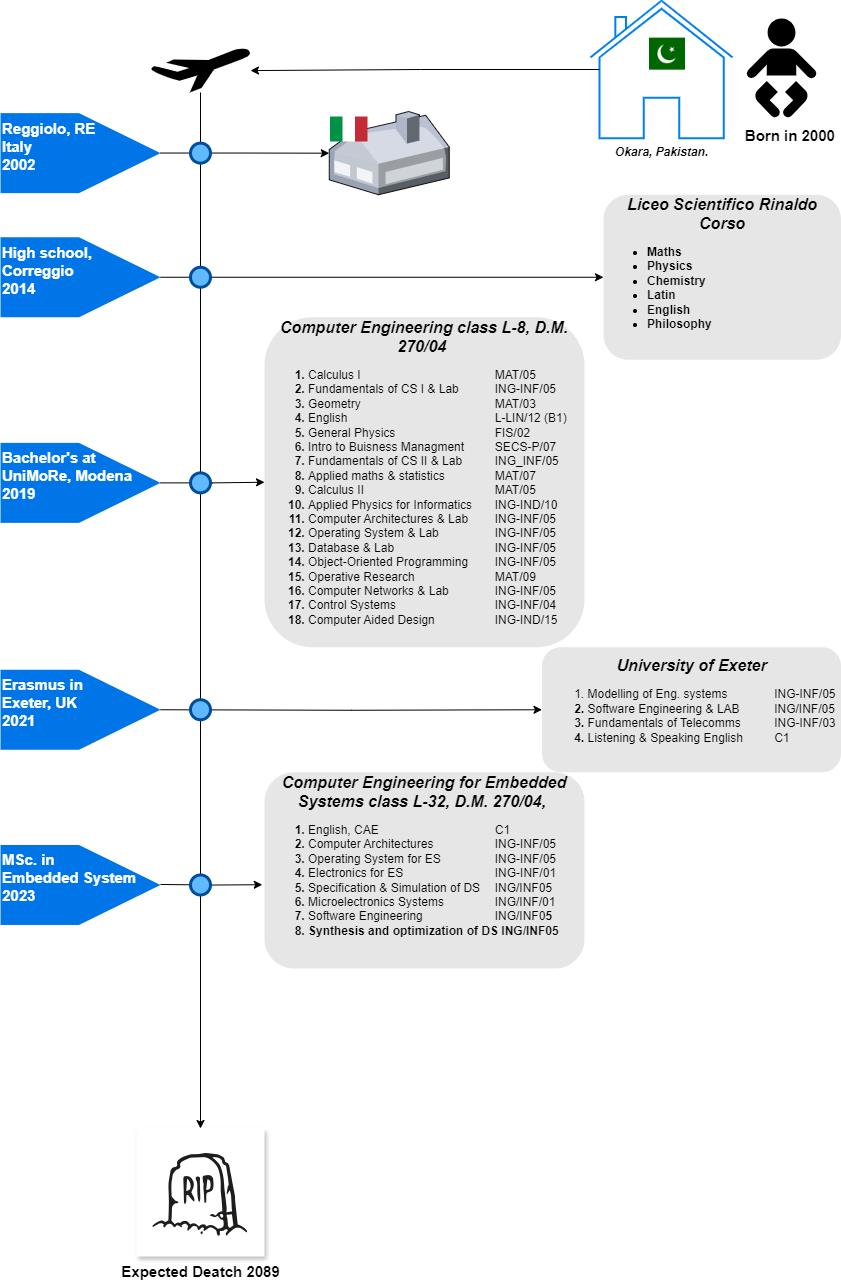

The diagram above was exported from draw.io. Its source (the exported page's mxGraphModel, read from the mxfile embedded in the PNG):
<mxGraphModel dx="2206" dy="1985" grid="1" gridSize="10" guides="1" tooltips="1" connect="1" arrows="1" fold="1" page="1" pageScale="1" pageWidth="1100" pageHeight="850" background="none" math="0" shadow="0">
  <root>
    <mxCell id="0" />
    <mxCell id="1" parent="0" />
    <mxCell id="4ec97bd9e5d20128-14" value="&lt;h1 style=&quot;font-size: 16px;&quot;&gt;&lt;span style=&quot;background-color: initial;&quot;&gt;&lt;font style=&quot;font-size: 16px;&quot;&gt;&lt;i&gt;Liceo Scientifico Rinaldo Corso&lt;/i&gt;&lt;/font&gt;&lt;/span&gt;&lt;/h1&gt;&lt;h1 style=&quot;font-size: 12px;&quot;&gt;&lt;ul&gt;&lt;li style=&quot;text-align: left;&quot;&gt;Maths&lt;/li&gt;&lt;li style=&quot;text-align: left;&quot;&gt;Physics&lt;/li&gt;&lt;li style=&quot;text-align: left;&quot;&gt;Chemistry&lt;/li&gt;&lt;li style=&quot;text-align: left;&quot;&gt;Latin&lt;/li&gt;&lt;li style=&quot;text-align: left;&quot;&gt;English&lt;/li&gt;&lt;li style=&quot;text-align: left;&quot;&gt;Philosophy&lt;/li&gt;&lt;/ul&gt;&lt;/h1&gt;" style="text;html=1;spacing=5;spacingTop=-20;whiteSpace=wrap;overflow=hidden;strokeColor=none;strokeWidth=3;fillColor=#E6E6E6;fontSize=13;fontColor=#000000;align=center;rounded=1;" parent="1" vertex="1">
      <mxGeometry x="863" y="-653.75" width="237.5" height="165" as="geometry" />
    </mxCell>
    <mxCell id="4ec97bd9e5d20128-16" value="&lt;h1 style=&quot;font-size: 16px;&quot;&gt;&lt;i&gt;&lt;span style=&quot;background-color: initial;&quot;&gt;Computer Engineering class L-8, D.M. 270/04&amp;nbsp;&lt;/span&gt;&lt;br&gt;&lt;/i&gt;&lt;/h1&gt;&lt;h1 style=&quot;text-align: left; font-size: 12px;&quot;&gt;&lt;ol&gt;&lt;li&gt;&lt;span style=&quot;font-weight: normal;&quot;&gt;Calculus I &lt;span style=&quot;white-space: pre;&quot;&gt;&#09;&lt;span style=&quot;white-space: pre;&quot;&gt;&#09;&lt;/span&gt;&lt;span style=&quot;white-space: pre;&quot;&gt;&#09;&lt;/span&gt;&lt;span style=&quot;white-space: pre;&quot;&gt;&#09;&lt;/span&gt;&lt;span style=&quot;white-space: pre;&quot;&gt;&#09;&lt;/span&gt;&lt;/span&gt;MAT/05&lt;/span&gt;&lt;/li&gt;&lt;li&gt;&lt;span style=&quot;font-weight: normal;&quot;&gt;Fundamentals of CS I &amp;amp; Lab &lt;span style=&quot;white-space: pre;&quot;&gt;&#09;&lt;span style=&quot;white-space: pre;&quot;&gt;&#09;&lt;/span&gt;&lt;/span&gt;ING-INF/05&amp;nbsp;&lt;/span&gt;&lt;/li&gt;&lt;li&gt;&lt;span style=&quot;font-weight: normal;&quot;&gt;Geometry&amp;nbsp;&lt;span style=&quot;white-space: pre;&quot;&gt;&#09;&lt;span style=&quot;white-space: pre;&quot;&gt;&#09;&lt;/span&gt;&lt;span style=&quot;white-space: pre;&quot;&gt;&#09;&lt;/span&gt;&lt;span style=&quot;white-space: pre;&quot;&gt;&#09;&lt;/span&gt;&lt;span style=&quot;white-space: pre;&quot;&gt;&#09;&lt;/span&gt;&lt;/span&gt;MAT/03&lt;/span&gt;&lt;/li&gt;&lt;li&gt;&lt;span style=&quot;font-weight: normal;&quot;&gt;English &lt;span style=&quot;white-space: pre;&quot;&gt;&#09;&lt;span style=&quot;white-space: pre;&quot;&gt;&#09;&lt;/span&gt;&lt;span style=&quot;white-space: pre;&quot;&gt;&#09;&lt;/span&gt;&lt;span style=&quot;white-space: pre;&quot;&gt;&#09;&lt;/span&gt;&lt;span style=&quot;white-space: pre;&quot;&gt;&#09;&lt;span style=&quot;white-space: pre;&quot;&gt;&#09;&lt;/span&gt;&lt;/span&gt;&lt;/span&gt;L-LIN/12 (B1)&lt;/span&gt;&lt;/li&gt;&lt;li&gt;&lt;span style=&quot;font-weight: normal;&quot;&gt;General Physics&lt;span style=&quot;white-space: pre;&quot;&gt;&#09;&lt;span style=&quot;white-space: pre;&quot;&gt;&#09;&lt;/span&gt;&lt;span style=&quot;white-space: pre;&quot;&gt;&#09;&lt;/span&gt;&lt;span style=&quot;white-space: pre;&quot;&gt;&#09;&lt;/span&gt;FIS/02&lt;/span&gt;&lt;/span&gt;&lt;/li&gt;&lt;li&gt;&lt;span style=&quot;font-weight: normal;&quot;&gt;Intro to Buisness Managment&lt;span style=&quot;white-space: pre;&quot;&gt;&#09;&lt;span style=&quot;white-space: pre;&quot;&gt;&#09;&lt;/span&gt;SECS-P/07&lt;/span&gt;&lt;/span&gt;&lt;/li&gt;&lt;li&gt;&lt;span style=&quot;font-weight: normal;&quot;&gt;Fundamentals of CS II &amp;amp; Lab&lt;span style=&quot;white-space: pre;&quot;&gt;&#09;&lt;span style=&quot;white-space: pre;&quot;&gt;&#09;&lt;/span&gt;ING_INF/05&lt;/span&gt;&lt;/span&gt;&lt;/li&gt;&lt;li&gt;&lt;span style=&quot;font-weight: normal;&quot;&gt;Applied maths &amp;amp; statistics &lt;span style=&quot;white-space: pre;&quot;&gt;&#09;&lt;span style=&quot;white-space: pre;&quot;&gt;&#09;&lt;/span&gt;&lt;/span&gt;MAT/07&lt;/span&gt;&lt;/li&gt;&lt;li&gt;&lt;span style=&quot;font-weight: normal;&quot;&gt;Calculus II&lt;span style=&quot;white-space: pre;&quot;&gt;&#09;&lt;span style=&quot;white-space: pre;&quot;&gt;&#09;&lt;/span&gt;&lt;span style=&quot;white-space: pre;&quot;&gt;&#09;&lt;/span&gt;&lt;span style=&quot;white-space: pre;&quot;&gt;&#09;&lt;/span&gt;&lt;span style=&quot;white-space: pre;&quot;&gt;&#09;&lt;/span&gt;MAT/05&lt;/span&gt;&lt;/span&gt;&lt;/li&gt;&lt;li&gt;&lt;span style=&quot;font-weight: normal;&quot;&gt;Applied Physics for Informatics&lt;span style=&quot;white-space: pre;&quot;&gt;&#09;&lt;/span&gt;ING-IND/10&lt;/span&gt;&lt;/li&gt;&lt;li&gt;&lt;span style=&quot;font-weight: normal;&quot;&gt;Computer Architectures &amp;amp; Lab&lt;span style=&quot;white-space: pre;&quot;&gt;&#09;&lt;/span&gt;ING-INF/05&lt;/span&gt;&lt;/li&gt;&lt;li&gt;&lt;span style=&quot;font-weight: normal; background-color: initial;&quot;&gt;Operating System &amp;amp; Lab&amp;nbsp; &amp;nbsp; &lt;/span&gt;&lt;span style=&quot;font-weight: normal; background-color: initial; white-space: pre;&quot;&gt;&#09;&lt;span style=&quot;white-space: pre;&quot;&gt;&#09;&lt;/span&gt;&lt;/span&gt;&lt;span style=&quot;font-weight: normal; background-color: initial;&quot;&gt;ING-INF/05&lt;/span&gt;&lt;br&gt;&lt;/li&gt;&lt;li&gt;&lt;span style=&quot;font-weight: normal; background-color: initial;&quot;&gt;Database &amp;amp; Lab&lt;span style=&quot;white-space: pre;&quot;&gt;&#09;&lt;span style=&quot;white-space: pre;&quot;&gt;&#09;&lt;/span&gt;&lt;span style=&quot;white-space: pre;&quot;&gt;&#09;&lt;/span&gt;&lt;span style=&quot;white-space: pre;&quot;&gt;&#09;&lt;/span&gt;ING-INF/05&lt;/span&gt;&lt;/span&gt;&lt;br&gt;&lt;/li&gt;&lt;li&gt;&lt;span style=&quot;font-weight: normal;&quot;&gt;Object-Oriented Programming&lt;span style=&quot;white-space: pre;&quot;&gt;&#09;&lt;/span&gt;ING-INF/05&lt;/span&gt;&lt;/li&gt;&lt;li&gt;&lt;span style=&quot;font-weight: normal;&quot;&gt;Operative Research&amp;nbsp;&lt;span style=&quot;white-space: pre;&quot;&gt;&#09;&lt;span style=&quot;white-space: pre;&quot;&gt;&#09;&lt;/span&gt;&lt;span style=&quot;white-space: pre;&quot;&gt;&#09;&lt;/span&gt;&lt;/span&gt;MAT/09&lt;/span&gt;&lt;/li&gt;&lt;li&gt;&lt;span style=&quot;font-weight: normal;&quot;&gt;Computer Networks &amp;amp; Lab &lt;span style=&quot;white-space: pre;&quot;&gt;&#09;&lt;span style=&quot;white-space: pre;&quot;&gt;&#09;&lt;/span&gt;&lt;/span&gt;ING-INF/05&lt;/span&gt;&lt;/li&gt;&lt;li&gt;&lt;span style=&quot;background-color: initial; font-weight: normal;&quot;&gt;Control Systems&lt;/span&gt;&lt;span style=&quot;background-color: initial; font-weight: normal; white-space: pre;&quot;&gt;&#09;&lt;span style=&quot;white-space: pre;&quot;&gt;&#09;&lt;/span&gt;&lt;span style=&quot;white-space: pre;&quot;&gt;&#09;&lt;/span&gt;&lt;span style=&quot;white-space: pre;&quot;&gt;&#09;&lt;/span&gt;ING-INF/04&lt;/span&gt;&lt;br&gt;&lt;/li&gt;&lt;li&gt;&lt;span style=&quot;font-weight: normal;&quot;&gt;Computer Aided Design&lt;span style=&quot;white-space: pre;&quot;&gt;&#09;&lt;span style=&quot;white-space: pre;&quot;&gt;&#09;&lt;/span&gt;&lt;span style=&quot;white-space: pre;&quot;&gt;&#09;&lt;/span&gt;ING-IND/15&lt;/span&gt;&lt;/span&gt;&lt;/li&gt;&lt;/ol&gt;&lt;/h1&gt;" style="text;html=1;spacing=5;spacingTop=-20;whiteSpace=wrap;overflow=hidden;strokeColor=none;strokeWidth=3;fillColor=#E6E6E6;fontSize=13;fontColor=#000000;align=center;rounded=1;" parent="1" vertex="1">
      <mxGeometry x="524" y="-531.25" width="320" height="330" as="geometry" />
    </mxCell>
    <mxCell id="4ec97bd9e5d20128-17" value="&lt;div&gt;&lt;span style=&quot;font-size: 16px;&quot;&gt;&lt;font style=&quot;font-size: 16px;&quot;&gt;&lt;b style=&quot;&quot;&gt;&lt;i&gt;&lt;br&gt;&lt;/i&gt;&lt;/b&gt;&lt;/font&gt;&lt;/span&gt;&lt;/div&gt;&lt;span style=&quot;font-size: 16px;&quot;&gt;&lt;font style=&quot;font-size: 16px;&quot;&gt;&lt;b style=&quot;&quot;&gt;&lt;i&gt;University of Exeter&lt;/i&gt;&lt;/b&gt;&lt;/font&gt;&lt;/span&gt;&lt;div style=&quot;font-size: 12px;&quot;&gt;&lt;ol style=&quot;text-align: left;&quot;&gt;&lt;li&gt;&lt;span style=&quot;font-weight: normal;&quot;&gt;Modelling of Eng. systems&amp;nbsp;&lt;span style=&quot;white-space: pre;&quot;&gt;&#09;&lt;span style=&quot;white-space: pre;&quot;&gt;&#09;&lt;/span&gt;ING-INF/05&lt;/span&gt;&lt;/span&gt;&lt;/li&gt;&lt;li style=&quot;font-size: 12px; font-weight: 700;&quot;&gt;&lt;span style=&quot;font-weight: normal;&quot;&gt;Software Engineering &amp;amp; LAB&lt;span style=&quot;white-space: pre;&quot;&gt;&#09;&lt;span style=&quot;white-space: pre;&quot;&gt;&#09;&lt;/span&gt;ING/INF/05&lt;/span&gt;&lt;/span&gt;&lt;/li&gt;&lt;li style=&quot;font-size: 12px; font-weight: 700;&quot;&gt;&lt;span style=&quot;font-weight: normal;&quot;&gt;Fundamentals of Telecomms&lt;span style=&quot;white-space: pre;&quot;&gt;&#09;&lt;span style=&quot;white-space: pre;&quot;&gt;&#09;&lt;/span&gt;&lt;/span&gt;ING-INF/03&lt;/span&gt;&lt;/li&gt;&lt;li style=&quot;font-size: 12px; font-weight: 700;&quot;&gt;&lt;span style=&quot;font-weight: normal;&quot;&gt;Listening &amp;amp; Speaking English&lt;span style=&quot;white-space: pre;&quot;&gt;&#09;&lt;span style=&quot;white-space: pre;&quot;&gt;&#09;&lt;/span&gt;C1&lt;/span&gt;&lt;/span&gt;&lt;/li&gt;&lt;/ol&gt;&lt;/div&gt;" style="text;html=1;spacing=5;spacingTop=-20;whiteSpace=wrap;overflow=hidden;strokeColor=none;strokeWidth=3;fillColor=#E6E6E6;fontSize=13;fontColor=#000000;align=center;rounded=1;" parent="1" vertex="1">
      <mxGeometry x="801.5" y="-201.25" width="299" height="125" as="geometry" />
    </mxCell>
    <mxCell id="-4DsWj9N8mdAfxVE2L0t-21" value="&lt;b&gt;&lt;font style=&quot;font-size: 15px;&quot;&gt;&amp;nbsp; &amp;nbsp; Born in 2000&lt;/font&gt;&lt;/b&gt;" style="shape=mxgraph.signs.people.baby_1;html=1;pointerEvents=1;fillColor=#000000;strokeColor=none;verticalLabelPosition=bottom;verticalAlign=top;align=center;" parent="1" vertex="1">
      <mxGeometry x="1003" y="-830" width="76" height="102" as="geometry" />
    </mxCell>
    <mxCell id="-4DsWj9N8mdAfxVE2L0t-24" value="&lt;font style=&quot;font-size: 15px;&quot;&gt;&lt;b&gt;Expected Deatch 2089&lt;/b&gt;&lt;/font&gt;" style="shape=image;html=1;verticalAlign=top;verticalLabelPosition=bottom;labelBackgroundColor=none;imageAspect=0;aspect=fixed;image=https://cdn2.iconfinder.com/data/icons/halloween-scarry-hand-drawn-black-1/257/24-halloween-tomb-tombstone-skeleton-128.png;imageBorder=none;imageBackground=default;shadow=1;" parent="1" vertex="1">
      <mxGeometry x="396" y="280" width="128" height="128" as="geometry" />
    </mxCell>
    <mxCell id="-4DsWj9N8mdAfxVE2L0t-32" value="&lt;div style=&quot;&quot;&gt;&lt;span style=&quot;background-color: initial;&quot;&gt;&lt;b&gt;Bachelor's at UniMoRe, Modena 2019&lt;/b&gt;&lt;/span&gt;&lt;/div&gt;" style="shape=offPageConnector;whiteSpace=wrap;html=1;fillColor=#0075E8;fontSize=15;fontColor=#FFFFFF;size=0.5093750000000015;verticalAlign=top;strokeColor=none;direction=north;align=left;" parent="1" vertex="1">
      <mxGeometry x="260" y="-405.62" width="160" height="80" as="geometry" />
    </mxCell>
    <mxCell id="ANAqzDtNYFTv60Bv-3Eh-18" style="edgeStyle=orthogonalEdgeStyle;rounded=0;orthogonalLoop=1;jettySize=auto;html=1;" parent="1" source="-4DsWj9N8mdAfxVE2L0t-33" target="4ec97bd9e5d20128-14" edge="1">
      <mxGeometry relative="1" as="geometry">
        <mxPoint x="530" y="-519" as="targetPoint" />
      </mxGeometry>
    </mxCell>
    <mxCell id="-4DsWj9N8mdAfxVE2L0t-33" value="&lt;div style=&quot;&quot;&gt;&lt;div&gt;&lt;b style=&quot;background-color: initial;&quot;&gt;High&amp;nbsp;&lt;/b&gt;&lt;b style=&quot;background-color: initial;&quot;&gt;school,&lt;/b&gt;&lt;br&gt;&lt;/div&gt;&lt;div&gt;&lt;b style=&quot;background-color: initial;&quot;&gt;Correggio&lt;/b&gt;&lt;/div&gt;&lt;div&gt;&lt;b&gt;2014&lt;/b&gt;&lt;/div&gt;&lt;/div&gt;" style="shape=offPageConnector;whiteSpace=wrap;html=1;fillColor=#0075E8;fontSize=15;fontColor=#FFFFFF;size=0.5093750000000015;verticalAlign=top;strokeColor=none;direction=north;align=left;" parent="1" vertex="1">
      <mxGeometry x="260" y="-611.25" width="160" height="80" as="geometry" />
    </mxCell>
    <mxCell id="-4DsWj9N8mdAfxVE2L0t-35" value="&lt;div style=&quot;&quot;&gt;&lt;b style=&quot;&quot;&gt;Erasmus in&amp;nbsp;&lt;/b&gt;&lt;/div&gt;&lt;div style=&quot;&quot;&gt;&lt;b style=&quot;&quot;&gt;Exeter, UK&amp;nbsp;&lt;/b&gt;&lt;/div&gt;&lt;div style=&quot;&quot;&gt;&lt;b style=&quot;&quot;&gt;2021&lt;/b&gt;&lt;br&gt;&lt;/div&gt;" style="shape=offPageConnector;whiteSpace=wrap;html=1;fillColor=#0075E8;fontSize=15;fontColor=#FFFFFF;size=0.5093750000000015;verticalAlign=top;strokeColor=none;direction=north;align=left;" parent="1" vertex="1">
      <mxGeometry x="260" y="-178.75" width="160" height="80" as="geometry" />
    </mxCell>
    <mxCell id="-4DsWj9N8mdAfxVE2L0t-37" value="&lt;div style=&quot;&quot;&gt;&lt;span style=&quot;text-align: center;&quot;&gt;&lt;b&gt;MSc. in&amp;nbsp;&lt;/b&gt;&lt;/span&gt;&lt;/div&gt;&lt;div style=&quot;&quot;&gt;&lt;span style=&quot;text-align: center;&quot;&gt;&lt;b&gt;Embedded System 2023&lt;/b&gt;&lt;/span&gt;&lt;br&gt;&lt;/div&gt;" style="shape=offPageConnector;whiteSpace=wrap;html=1;fillColor=#0075E8;fontSize=15;fontColor=#FFFFFF;size=0.5093750000000015;verticalAlign=top;strokeColor=none;direction=north;align=left;" parent="1" vertex="1">
      <mxGeometry x="260" y="-3.530000000000001" width="160" height="80" as="geometry" />
    </mxCell>
    <mxCell id="-4DsWj9N8mdAfxVE2L0t-39" value="&lt;h1 style=&quot;font-size: 16px;&quot;&gt;&lt;i&gt;&lt;span style=&quot;background-color: initial;&quot;&gt;Computer Engineering for Embedded Systems class L-32, D.M. 270/04,&amp;nbsp;&lt;/span&gt;&lt;br&gt;&lt;/i&gt;&lt;/h1&gt;&lt;h1 style=&quot;text-align: left; font-size: 12px;&quot;&gt;&lt;ol&gt;&lt;li&gt;&lt;span style=&quot;font-weight: normal;&quot;&gt;English, CAE&lt;span style=&quot;white-space: pre;&quot;&gt;&#09;&lt;span style=&quot;white-space: pre;&quot;&gt;&#09;&lt;/span&gt;&lt;span style=&quot;white-space: pre;&quot;&gt;&#09;&lt;/span&gt;&lt;span style=&quot;white-space: pre;&quot;&gt;&#09;&lt;/span&gt;&lt;span style=&quot;white-space: pre;&quot;&gt;&#09;C&lt;/span&gt;1&lt;/span&gt;&lt;/span&gt;&lt;/li&gt;&lt;li&gt;&lt;span style=&quot;font-weight: normal;&quot;&gt;Computer Architectures&lt;span style=&quot;white-space: pre;&quot;&gt;&#09;&lt;span style=&quot;white-space: pre;&quot;&gt;&#09;&lt;/span&gt;&lt;span style=&quot;white-space: pre;&quot;&gt;&#09;&lt;/span&gt;&lt;/span&gt;ING-INF/05&lt;/span&gt;&lt;/li&gt;&lt;li&gt;&lt;span style=&quot;font-weight: normal;&quot;&gt;Operating System for ES&amp;nbsp;&lt;span style=&quot;white-space: pre;&quot;&gt;&#09;&lt;span style=&quot;white-space: pre;&quot;&gt;&#09;&lt;/span&gt;&lt;/span&gt;ING-INF/05&amp;nbsp;&lt;/span&gt;&lt;/li&gt;&lt;li&gt;&lt;span style=&quot;font-weight: normal;&quot;&gt;Electronics for ES&lt;span style=&quot;white-space: pre;&quot;&gt;&#09;&lt;span style=&quot;white-space: pre;&quot;&gt;&#09;&lt;/span&gt;&lt;span style=&quot;white-space: pre;&quot;&gt;&#09;&lt;/span&gt;&lt;span style=&quot;white-space: pre;&quot;&gt;&#09;&lt;/span&gt;I&lt;/span&gt;&lt;/span&gt;&lt;span style=&quot;font-weight: 400;&quot;&gt;NG-INF/01&lt;/span&gt;&lt;/li&gt;&lt;li&gt;&lt;span style=&quot;font-weight: normal; background-color: initial;&quot;&gt;Specification &amp;amp; Simulation of DS&amp;nbsp;&lt;span style=&quot;white-space: pre;&quot;&gt;&#09;&lt;/span&gt;ING/INF05&lt;/span&gt;&lt;/li&gt;&lt;li&gt;&lt;span style=&quot;font-weight: normal; background-color: initial;&quot;&gt;Microelectronics Systems&lt;span style=&quot;white-space: pre;&quot;&gt;&#09;&lt;span style=&quot;white-space: pre;&quot;&gt;&#09;&lt;/span&gt;ING/INF/01&lt;/span&gt;&lt;/span&gt;&lt;/li&gt;&lt;li&gt;&lt;span style=&quot;font-weight: normal; background-color: initial;&quot;&gt;Software Engineering&lt;span style=&quot;white-space: pre;&quot;&gt;&#09;&lt;span style=&quot;white-space: pre;&quot;&gt;&#09;&lt;/span&gt;&lt;span style=&quot;white-space: pre;&quot;&gt;&#09;&lt;/span&gt;ING/INF0&lt;/span&gt;&lt;/span&gt;5&lt;/li&gt;&lt;li&gt;Synthesis and optimization of DS ING/INF05&lt;/li&gt;&lt;/ol&gt;&lt;/h1&gt;" style="text;html=1;spacing=5;spacingTop=-20;whiteSpace=wrap;overflow=hidden;strokeColor=none;strokeWidth=3;fillColor=#E6E6E6;fontSize=13;fontColor=#000000;align=center;rounded=1;" parent="1" vertex="1">
      <mxGeometry x="524" y="-76.25" width="320" height="196.25" as="geometry" />
    </mxCell>
    <mxCell id="ANAqzDtNYFTv60Bv-3Eh-22" style="edgeStyle=orthogonalEdgeStyle;rounded=0;orthogonalLoop=1;jettySize=auto;html=1;entryX=0;entryY=0.5;entryDx=0;entryDy=0;" parent="1" edge="1" target="4ec97bd9e5d20128-17">
      <mxGeometry relative="1" as="geometry">
        <mxPoint x="780.8970000000002" y="-138.75" as="targetPoint" />
        <mxPoint x="420" y="-138.75" as="sourcePoint" />
      </mxGeometry>
    </mxCell>
    <mxCell id="sOBa2GZWIhWdcEIhiUFP-3" value="&lt;b&gt;&lt;i&gt;Okara, Pakistan.&lt;/i&gt;&lt;/b&gt;" style="html=1;verticalLabelPosition=bottom;align=center;labelBackgroundColor=#ffffff;verticalAlign=top;strokeWidth=2;strokeColor=#0080F0;shadow=0;dashed=0;shape=mxgraph.ios7.icons.home;" vertex="1" parent="1">
      <mxGeometry x="850" y="-847.75" width="142" height="137.5" as="geometry" />
    </mxCell>
    <mxCell id="sOBa2GZWIhWdcEIhiUFP-2" value="" style="shape=image;html=1;verticalAlign=top;verticalLabelPosition=bottom;labelBackgroundColor=#ffffff;imageAspect=0;aspect=fixed;image=https://cdn2.iconfinder.com/data/icons/flags_gosquared/64/Pakistan_flat.png" vertex="1" parent="1">
      <mxGeometry x="895.38" y="-820" width="51.25" height="51.25" as="geometry" />
    </mxCell>
    <mxCell id="sOBa2GZWIhWdcEIhiUFP-5" value="" style="edgeStyle=orthogonalEdgeStyle;rounded=0;orthogonalLoop=1;jettySize=auto;html=1;exitX=0.063;exitY=0.5;exitDx=0;exitDy=0;exitPerimeter=0;" edge="1" parent="1" source="sOBa2GZWIhWdcEIhiUFP-3" target="sOBa2GZWIhWdcEIhiUFP-4">
      <mxGeometry relative="1" as="geometry">
        <mxPoint x="200" y="690" as="targetPoint" />
        <mxPoint x="1003" y="-779" as="sourcePoint" />
      </mxGeometry>
    </mxCell>
    <mxCell id="sOBa2GZWIhWdcEIhiUFP-15" style="edgeStyle=orthogonalEdgeStyle;rounded=0;orthogonalLoop=1;jettySize=auto;html=1;" edge="1" parent="1" source="sOBa2GZWIhWdcEIhiUFP-4" target="-4DsWj9N8mdAfxVE2L0t-24">
      <mxGeometry relative="1" as="geometry">
        <mxPoint x="510" y="581" as="targetPoint" />
      </mxGeometry>
    </mxCell>
    <mxCell id="sOBa2GZWIhWdcEIhiUFP-4" value="" style="shape=mxgraph.signs.transportation.airplane_7;html=1;pointerEvents=1;fillColor=#000000;strokeColor=none;verticalLabelPosition=bottom;verticalAlign=top;align=center;" vertex="1" parent="1">
      <mxGeometry x="410" y="-800" width="100" height="44" as="geometry" />
    </mxCell>
    <mxCell id="sOBa2GZWIhWdcEIhiUFP-7" value="" style="verticalLabelPosition=bottom;sketch=0;aspect=fixed;html=1;verticalAlign=top;strokeColor=none;align=center;outlineConnect=0;shape=mxgraph.citrix.home_office;" vertex="1" parent="1">
      <mxGeometry x="588.75" y="-737" width="120" height="83.25" as="geometry" />
    </mxCell>
    <mxCell id="sOBa2GZWIhWdcEIhiUFP-6" value="" style="shape=image;html=1;verticalAlign=top;verticalLabelPosition=bottom;labelBackgroundColor=#ffffff;imageAspect=0;aspect=fixed;image=https://cdn2.iconfinder.com/data/icons/flags_gosquared/64/Italy_flat.png" vertex="1" parent="1">
      <mxGeometry x="588.75" y="-739" width="40" height="40" as="geometry" />
    </mxCell>
    <mxCell id="sOBa2GZWIhWdcEIhiUFP-11" style="edgeStyle=orthogonalEdgeStyle;rounded=0;orthogonalLoop=1;jettySize=auto;html=1;" edge="1" parent="1" source="sOBa2GZWIhWdcEIhiUFP-8" target="sOBa2GZWIhWdcEIhiUFP-7">
      <mxGeometry relative="1" as="geometry" />
    </mxCell>
    <mxCell id="sOBa2GZWIhWdcEIhiUFP-8" value="&lt;div style=&quot;&quot;&gt;&lt;div&gt;&lt;b style=&quot;background-color: initial;&quot;&gt;Reggiolo, RE&lt;/b&gt;&lt;/div&gt;&lt;div&gt;&lt;b&gt;Italy&lt;/b&gt;&lt;/div&gt;&lt;div&gt;&lt;b&gt;2002&lt;/b&gt;&lt;/div&gt;&lt;/div&gt;" style="shape=offPageConnector;whiteSpace=wrap;html=1;fillColor=#0075E8;fontSize=15;fontColor=#FFFFFF;size=0.5093750000000015;verticalAlign=top;strokeColor=none;direction=north;align=left;" vertex="1" parent="1">
      <mxGeometry x="260" y="-735.37" width="160" height="80" as="geometry" />
    </mxCell>
    <mxCell id="sOBa2GZWIhWdcEIhiUFP-9" value="" style="ellipse;whiteSpace=wrap;html=1;fillColor=#61BAFF;fontSize=28;fontColor=#004D99;strokeWidth=3;strokeColor=#004D99;" vertex="1" parent="1">
      <mxGeometry x="450" y="-705.37" width="20" height="20" as="geometry" />
    </mxCell>
    <mxCell id="sOBa2GZWIhWdcEIhiUFP-12" style="edgeStyle=orthogonalEdgeStyle;rounded=0;orthogonalLoop=1;jettySize=auto;html=1;entryX=0;entryY=0.5;entryDx=0;entryDy=0;" edge="1" parent="1" source="-4DsWj9N8mdAfxVE2L0t-32" target="4ec97bd9e5d20128-16">
      <mxGeometry relative="1" as="geometry">
        <mxPoint x="524" y="-406.87" as="targetPoint" />
      </mxGeometry>
    </mxCell>
    <mxCell id="4ec97bd9e5d20128-11" value="" style="ellipse;whiteSpace=wrap;html=1;fillColor=#61BAFF;fontSize=28;fontColor=#004D99;strokeWidth=3;strokeColor=#004D99;" parent="1" vertex="1">
      <mxGeometry x="450" y="-375.62" width="20" height="20" as="geometry" />
    </mxCell>
    <mxCell id="4ec97bd9e5d20128-10" value="" style="ellipse;whiteSpace=wrap;html=1;fillColor=#61BAFF;fontSize=28;fontColor=#004D99;strokeWidth=3;strokeColor=#004D99;" parent="1" vertex="1">
      <mxGeometry x="450" y="-148.75" width="20" height="20" as="geometry" />
    </mxCell>
    <mxCell id="ANAqzDtNYFTv60Bv-3Eh-21" style="edgeStyle=orthogonalEdgeStyle;rounded=0;orthogonalLoop=1;jettySize=auto;html=1;entryX=-0.007;entryY=0.573;entryDx=0;entryDy=0;entryPerimeter=0;" parent="1" edge="1" target="-4DsWj9N8mdAfxVE2L0t-39">
      <mxGeometry relative="1" as="geometry">
        <mxPoint x="524.9599999999998" y="-32.72999999999982" as="targetPoint" />
        <mxPoint x="420" y="35.97" as="sourcePoint" />
      </mxGeometry>
    </mxCell>
    <mxCell id="sOBa2GZWIhWdcEIhiUFP-13" value="" style="ellipse;whiteSpace=wrap;html=1;fillColor=#61BAFF;fontSize=28;fontColor=#004D99;strokeWidth=3;strokeColor=#004D99;" vertex="1" parent="1">
      <mxGeometry x="450" y="26.47" width="20" height="20" as="geometry" />
    </mxCell>
    <mxCell id="4ec97bd9e5d20128-9" value="" style="ellipse;whiteSpace=wrap;html=1;fillColor=#61BAFF;fontSize=28;fontColor=#004D99;strokeWidth=3;strokeColor=#004D99;" parent="1" vertex="1">
      <mxGeometry x="450" y="-581.25" width="20" height="20" as="geometry" />
    </mxCell>
  </root>
</mxGraphModel>